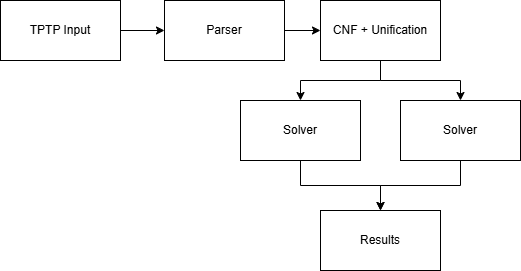

The diagram above was exported from draw.io. Its source (the exported page's mxGraphModel, read from the mxfile embedded in the PNG):
<mxGraphModel dx="1414" dy="823" grid="1" gridSize="10" guides="1" tooltips="1" connect="1" arrows="1" fold="1" page="1" pageScale="1" pageWidth="827" pageHeight="1169" math="0" shadow="0">
  <root>
    <mxCell id="0" />
    <mxCell id="1" parent="0" />
    <mxCell id="VuuuEwQXc857XtWH6Hr6-3" edge="1" parent="1" source="VuuuEwQXc857XtWH6Hr6-1" style="edgeStyle=orthogonalEdgeStyle;rounded=0;orthogonalLoop=1;jettySize=auto;html=1;" target="VuuuEwQXc857XtWH6Hr6-2" value="">
      <mxGeometry relative="1" as="geometry" />
    </mxCell>
    <mxCell id="VuuuEwQXc857XtWH6Hr6-1" parent="1" style="rounded=0;whiteSpace=wrap;html=1;" value="TPTP Input" vertex="1">
      <mxGeometry height="60" width="120" x="190" y="140" as="geometry" />
    </mxCell>
    <mxCell id="VuuuEwQXc857XtWH6Hr6-5" edge="1" parent="1" source="VuuuEwQXc857XtWH6Hr6-2" style="edgeStyle=orthogonalEdgeStyle;rounded=0;orthogonalLoop=1;jettySize=auto;html=1;" target="VuuuEwQXc857XtWH6Hr6-4" value="">
      <mxGeometry relative="1" as="geometry" />
    </mxCell>
    <mxCell id="VuuuEwQXc857XtWH6Hr6-2" parent="1" style="rounded=0;whiteSpace=wrap;html=1;" value="Parser" vertex="1">
      <mxGeometry height="60" width="120" x="354" y="140" as="geometry" />
    </mxCell>
    <mxCell id="VuuuEwQXc857XtWH6Hr6-7" edge="1" parent="1" source="VuuuEwQXc857XtWH6Hr6-4" style="edgeStyle=orthogonalEdgeStyle;rounded=0;orthogonalLoop=1;jettySize=auto;html=1;" target="VuuuEwQXc857XtWH6Hr6-6" value="">
      <mxGeometry relative="1" as="geometry" />
    </mxCell>
    <mxCell id="VuuuEwQXc857XtWH6Hr6-11" edge="1" parent="1" source="VuuuEwQXc857XtWH6Hr6-4" style="edgeStyle=orthogonalEdgeStyle;rounded=0;orthogonalLoop=1;jettySize=auto;html=1;entryX=0.5;entryY=0;entryDx=0;entryDy=0;" target="VuuuEwQXc857XtWH6Hr6-10">
      <mxGeometry relative="1" as="geometry" />
    </mxCell>
    <mxCell id="VuuuEwQXc857XtWH6Hr6-4" parent="1" style="rounded=0;whiteSpace=wrap;html=1;" value="CNF + Unification" vertex="1">
      <mxGeometry height="60" width="120" x="510" y="140" as="geometry" />
    </mxCell>
    <mxCell id="VuuuEwQXc857XtWH6Hr6-9" edge="1" parent="1" source="VuuuEwQXc857XtWH6Hr6-6" style="edgeStyle=orthogonalEdgeStyle;rounded=0;orthogonalLoop=1;jettySize=auto;html=1;" target="VuuuEwQXc857XtWH6Hr6-8" value="">
      <mxGeometry relative="1" as="geometry" />
    </mxCell>
    <mxCell id="VuuuEwQXc857XtWH6Hr6-6" parent="1" style="rounded=0;whiteSpace=wrap;html=1;" value="Solver" vertex="1">
      <mxGeometry height="60" width="120" x="430" y="240" as="geometry" />
    </mxCell>
    <mxCell id="VuuuEwQXc857XtWH6Hr6-8" parent="1" style="rounded=0;whiteSpace=wrap;html=1;" value="Results" vertex="1">
      <mxGeometry height="60" width="120" x="510" y="350" as="geometry" />
    </mxCell>
    <mxCell id="VuuuEwQXc857XtWH6Hr6-12" edge="1" parent="1" source="VuuuEwQXc857XtWH6Hr6-10" style="edgeStyle=orthogonalEdgeStyle;rounded=0;orthogonalLoop=1;jettySize=auto;html=1;entryX=0.5;entryY=0;entryDx=0;entryDy=0;" target="VuuuEwQXc857XtWH6Hr6-8">
      <mxGeometry relative="1" as="geometry" />
    </mxCell>
    <mxCell id="VuuuEwQXc857XtWH6Hr6-10" parent="1" style="rounded=0;whiteSpace=wrap;html=1;" value="Solver" vertex="1">
      <mxGeometry height="60" width="120" x="590" y="240" as="geometry" />
    </mxCell>
  </root>
</mxGraphModel>